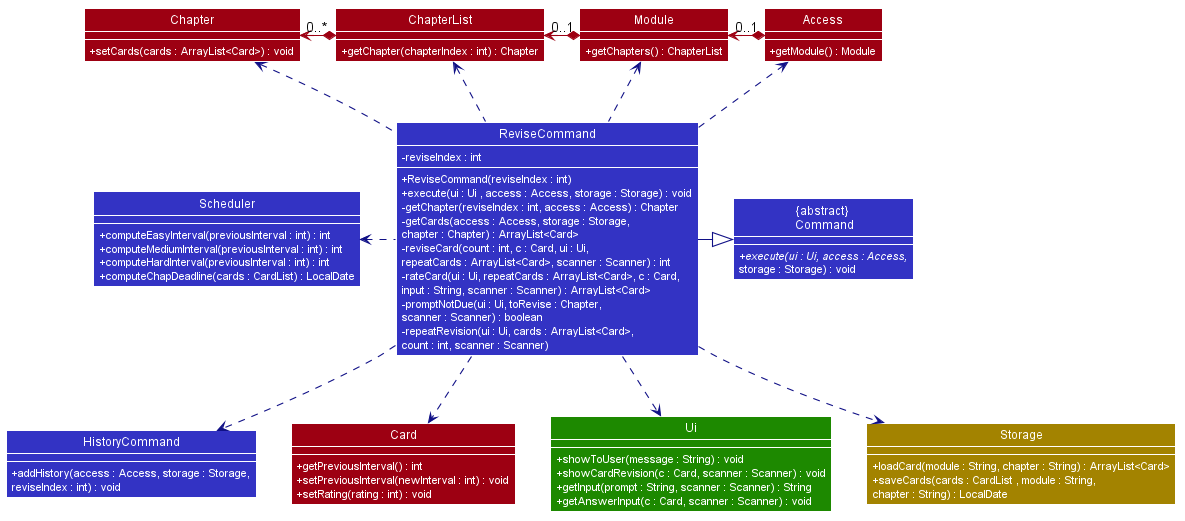

The diagram above was rendered by PlantUML. Its source (embedded in the PNG):
@startuml









skinparam BackgroundColor #FFFFFFF

skinparam Shadowing false

skinparam Class {
    FontColor #FFFFFF
    BorderThickness 1
    BorderColor #FFFFFF
    StereotypeFontColor #FFFFFF
    FontName Arial
}

skinparam Actor {
    BorderColor #000000
    Color #000000
    FontName Arial
}

skinparam Sequence {
    MessageAlign center
    BoxFontSize 15
    BoxPadding 0
    BoxFontColor #FFFFFF
    FontName Arial
}

skinparam Participant {
    FontColor #FFFFFFF
    Padding 20
}

skinparam MinClassWidth 50
skinparam ParticipantPadding 10
skinparam Shadowing false
skinparam DefaultTextAlignment center
skinparam packageStyle Rectangle
skinparam classAttributeIconSize 0
skinparam classAttributeFontColor white

hide footbox
hide members
hide circle
show member
skinparam arrowThickness 1.1

Class "{abstract} \n Command" as Command #3333C4 {
  + {abstract} execute(ui : Ui, access : Access,
  storage : Storage) : void
}

Class "ReviseCommand" as ReviseCommand #3333C4 {
    + ReviseCommand(reviseIndex : int)
    + execute(ui : Ui , access : Access, storage : Storage) : void
    - reviseIndex : int
    - getChapter(reviseIndex : int, access : Access) : Chapter
    - getCards(access : Access, storage : Storage,
    chapter : Chapter) : ArrayList<Card>
    - reviseCard(count : int, c : Card, ui : Ui,
    repeatCards : ArrayList<Card>, scanner : Scanner) : int
    - rateCard(ui : Ui, repeatCards : ArrayList<Card>, c : Card,
    input : String, scanner : Scanner) : ArrayList<Card>
    - promptNotDue(ui : Ui, toRevise : Chapter,
    scanner : Scanner) : boolean
    - repeatRevision(ui : Ui, cards : ArrayList<Card>,
    count : int, scanner : Scanner)

}

Class "Scheduler" as Scheduler #3333C4 {
    + computeEasyInterval(previousInterval : int) : int
    + computeMediumInterval(previousInterval : int) : int
    + computeHardInterval(previousInterval : int) : int
    + computeChapDeadline(cards : CardList) : LocalDate
}

Class "HistoryCommand" as HistoryCommand #3333C4 {
    + addHistory(access : Access, storage : Storage,
    reviseIndex : int) : void
}

Class "Access" as Access #9D0012 {
    + getModule() : Module
}

Class "Module" as Module #9D0012  {
    + getChapters() : ChapterList
}

Class "Chapter" as Chapter #9D0012 {
    + setCards(cards : ArrayList<Card>) : void
}

Class "ChapterList" as ChapterList #9D0012 {
    + getChapter(chapterIndex : int) : Chapter
}

Class "Card" as Card #9D0012 {
    + getPreviousInterval() : int
    + setPreviousInterval(newInterval : int) : void
    + setRating(rating : int) : void
}

Class "Ui" as Ui #1D8900 {
    + showToUser(message : String) : void
    + showCardRevision(c : Card, scanner : Scanner) : void
    + getInput(prompt : String, scanner : Scanner) : String
    + getAnswerInput(c : Card, scanner : Scanner) : void
}

Class "Storage" as Storage #A38300 {
    + loadCard(module : String, chapter : String) : ArrayList<Card>
    + saveCards(cards : CardList , module : String,
    chapter : String) : LocalDate
}

ReviseCommand -right[#101086]-|> Command
ReviseCommand .left[#101086].> Scheduler
ReviseCommand .down[#101086].> HistoryCommand
ReviseCommand .down[#101086].> Ui
ReviseCommand .up[#101086].> Access
ReviseCommand .down[#101086].> Card
ReviseCommand .up[#101086].> ChapterList
ReviseCommand .up[#101086].> Chapter
ReviseCommand .up[#101086].> Module
ReviseCommand .down[#101086].> Storage
Module *-left[#9D0012]-> "0..1" ChapterList
ChapterList *-left[#9D0012]->"0..*" Chapter
Access *-left[#9D0012]>"0..1" Module

@enduml